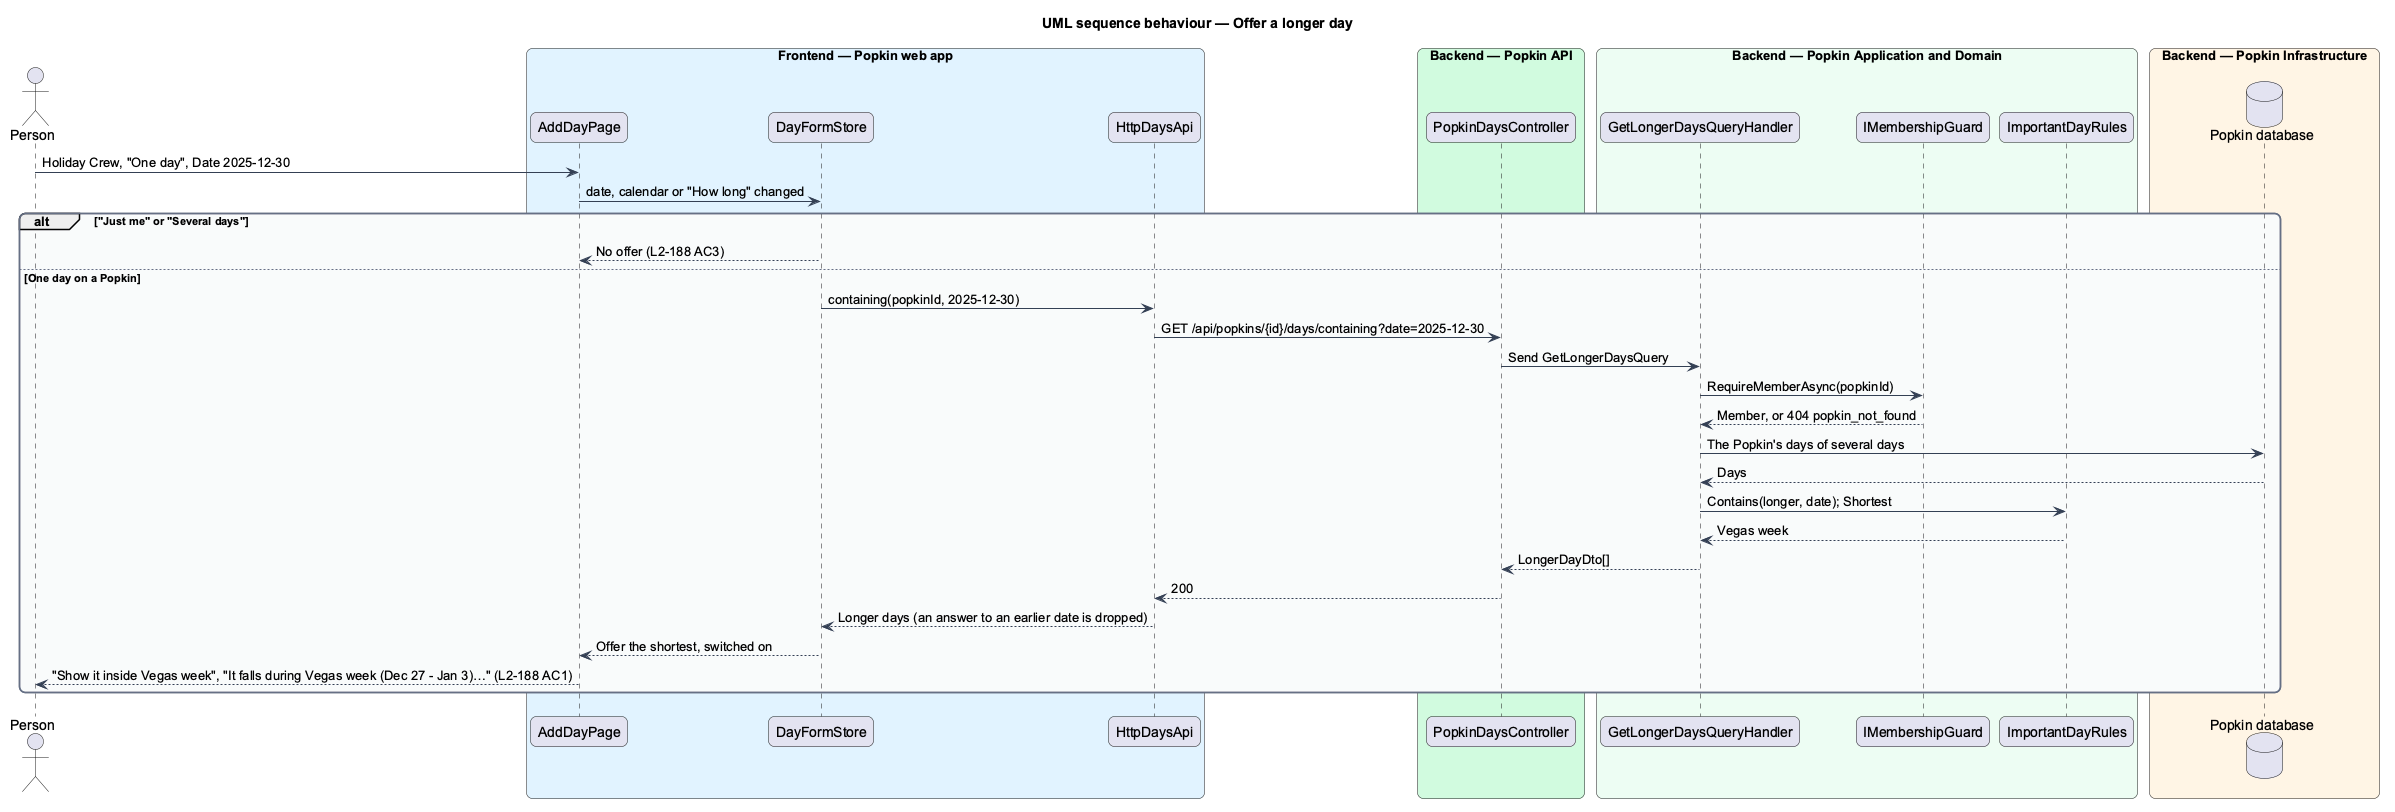

The diagram above was rendered by PlantUML. Its source (embedded in the PNG):
@startuml
title UML sequence behaviour — Offer a longer day
skinparam backgroundColor #FFFFFF
skinparam shadowing false
skinparam roundcorner 12
skinparam defaultFontName Arial
skinparam ArrowColor #344054
skinparam rectangle {
  BorderColor #344054
  FontColor #101828
}
skinparam package {
  BorderColor #667085
  FontColor #101828
  BackgroundColor #F9FAFB
}
actor "Person" as actor
box "Frontend — Popkin web app" #E0F2FE
  participant "AddDayPage" as page
  participant "DayFormStore" as store
  participant "HttpDaysApi" as client
end box
box "Backend — Popkin API" #D1FADF
  participant "PopkinDaysController" as ctrl
end box
box "Backend — Popkin Application and Domain" #ECFDF3
  participant "GetLongerDaysQueryHandler" as handler
  participant "IMembershipGuard" as guard
  participant "ImportantDayRules" as rules
end box
box "Backend — Popkin Infrastructure" #FFF4E5
  database "Popkin database" as db
end box
actor -> page : Holiday Crew, "One day", Date 2025-12-30
page -> store : date, calendar or "How long" changed
alt "Just me" or "Several days"
  store --> page : No offer (L2-188 AC3)
else One day on a Popkin
  store -> client : containing(popkinId, 2025-12-30)
  client -> ctrl : GET /api/popkins/{id}/days/containing?date=2025-12-30
  ctrl -> handler : Send GetLongerDaysQuery
  handler -> guard : RequireMemberAsync(popkinId)
  guard --> handler : Member, or 404 popkin_not_found
  handler -> db : The Popkin's days of several days
  db --> handler : Days
  handler -> rules : Contains(longer, date); Shortest
  rules --> handler : Vegas week
  handler --> ctrl : LongerDayDto[]
  ctrl --> client : 200
  client --> store : Longer days (an answer to an earlier date is dropped)
  store --> page : Offer the shortest, switched on
  page --> actor : "Show it inside Vegas week", "It falls during Vegas week (Dec 27 - Jan 3)…" (L2-188 AC1)
end
@enduml